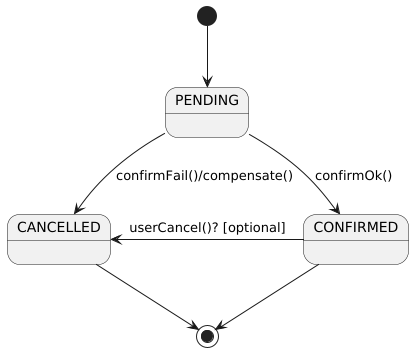

The diagram above was rendered by PlantUML. Its source (embedded in the PNG):
@startuml
[*] --> PENDING
PENDING --> CONFIRMED : confirmOk()
PENDING --> CANCELLED : confirmFail()/compensate()
CONFIRMED --left> CANCELLED : userCancel()? [optional]
CONFIRMED --> [*]
CANCELLED --> [*]
@enduml